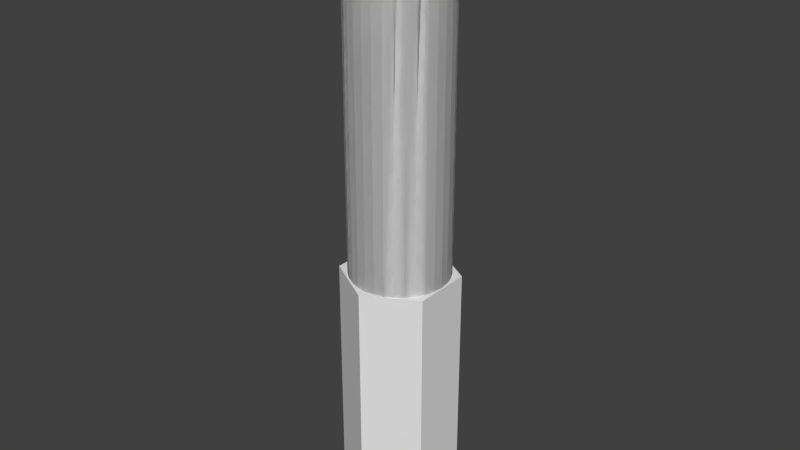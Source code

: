 # Source: shaft_04.blend  (saved by Blender 2.73.0; exported with 4.5.12 LTS)
import bpy
from mathutils import Matrix  # noqa: F401  (used for matrix-valued properties, if any)

bpy.ops.wm.read_factory_settings(use_empty=True)
scene = bpy.context.scene
scene.name = 'Scene'

# ---- collections
col_collection_1 = bpy.data.collections.new('Collection 1'); scene.collection.children.link(col_collection_1)

# ---- world
world_world = bpy.data.worlds.new('World'); scene.world = world_world
world_world.color = (0.05088, 0.05088, 0.05088)
world_world.use_sun_shadow = False
world_world.sun_shadow_jitter_overblur = 0.0
world_world.cycles.sampling_method = 'MANUAL'
world_world.cycles.sample_map_resolution = 256

# ---- meshes
me_cylinder_001 = bpy.data.meshes.new('Cylinder.001')
me_cylinder_001.from_pydata([(-1.192e-07, 2.7, -4.0), (-1.192e-07, 2.7, 4.0), (0.5267, 2.648, -4.0), (0.5267, 2.648, 4.0), (1.033, 2.494, -4.0), (1.033, 2.494, 4.0), (1.5, 2.245, -4.0), (1.5, 2.245, 4.0), (2.245, -1.5, -4.0), (2.245, -1.5, 4.0), (1.909, -1.909, -4.0), (1.909, -1.909, 4.0), (1.5, -2.245, -4.0), (1.5, -2.245, 4.0), (1.033, -2.494, -4.0), (1.033, -2.494, 4.0), (0.5267, -2.648, -4.0), (0.5267, -2.648, 4.0), (-1.013e-06, -2.7, -4.0), (-1.013e-06, -2.7, 4.0), (-0.5267, -2.648, -4.0), (-0.5267, -2.648, 4.0), (-1.033, -2.494, -4.0), (-1.033, -2.494, 4.0), (-1.5, -2.245, -4.0), (-1.5, -2.245, 4.0), (-2.245, 1.5, -4.0), (-2.245, 1.5, 4.0), (-1.909, 1.909, -4.0), (-1.909, 1.909, 4.0), (-1.5, 2.245, -4.0), (-1.5, 2.245, 4.0), (-1.033, 2.494, -4.0), (-1.033, 2.494, 4.0), (-0.5267, 2.648, -4.0), (-0.5267, 2.648, 4.0)], [], [(0, 1, 3, 2), (2, 3, 5, 4), (4, 5, 7, 6), (8, 9, 11, 10), (10, 11, 13, 12), (12, 13, 15, 14), (14, 15, 17, 16), (16, 17, 19, 18), (18, 19, 21, 20), (20, 21, 23, 22), (22, 23, 25, 24), (7, 9, 8, 6), (0, 2, 4, 6, 8, 10, 12, 14, 16, 18, 20, 22, 24, 26, 28, 30, 32, 34), (26, 27, 29, 28), (28, 29, 31, 30), (30, 31, 33, 32), (34, 35, 1, 0), (32, 33, 35, 34), (25, 27, 26, 24), (3, 1, 35, 33, 31, 29, 27, 25, 23, 21, 19, 17, 15, 13, 11, 9, 7, 5)])
me_cylinder_001.use_remesh_preserve_volume = False
me_cylinder_001.use_remesh_preserve_attributes = False
me_cylinder_001.use_mirror_vertex_groups = False
me_cylinder_001.update()
me_cylinder = bpy.data.meshes.new('Cylinder')
me_cylinder.from_pydata([(0.0, 3.75, -12.5), (0.0, 3.75, 12.5), (0.7316, 3.678, -12.5), (0.7316, 3.678, 12.5), (1.435, 3.465, -12.5), (1.435, 3.465, 12.5), (2.083, 3.118, -12.5), (2.083, 3.118, 12.5), (2.652, 2.652, -12.5), (2.652, 2.652, 12.5), (3.118, 2.083, -12.5), (3.118, 2.083, 12.5), (3.465, 1.435, -12.5), (3.465, 1.435, 12.5), (3.678, 0.7316, -12.5), (3.678, 0.7316, 12.5), (3.75, 2.831e-07, -12.5), (3.75, 2.831e-07, 12.5), (3.678, -0.7316, -12.5), (3.678, -0.7316, 12.5), (3.465, -1.435, -12.5), (3.465, -1.435, 12.5), (3.118, -2.083, -12.5), (3.118, -2.083, 12.5), (2.652, -2.652, -12.5), (2.652, -2.652, 12.5), (2.083, -3.118, -12.5), (2.083, -3.118, 12.5), (1.435, -3.465, -12.5), (1.435, -3.465, 12.5), (0.7316, -3.678, -12.5), (0.7316, -3.678, 12.5), (-1.222e-06, -3.75, -12.5), (-1.222e-06, -3.75, 12.5), (-0.7316, -3.678, -12.5), (-0.7316, -3.678, 12.5), (-1.435, -3.465, -12.5), (-1.435, -3.465, 12.5), (-2.083, -3.118, -12.5), (-2.083, -3.118, 12.5), (-2.652, -2.652, -12.5), (-2.652, -2.652, 12.5), (-3.118, -2.083, -12.5), (-3.118, -2.083, 12.5), (-3.465, -1.435, -12.5), (-3.465, -1.435, 12.5), (-3.678, -0.7316, -12.5), (-3.678, -0.7316, 12.5), (-3.75, 3.621e-06, -12.5), (-3.75, 3.621e-06, 12.5), (-3.678, 0.7316, -12.5), (-3.678, 0.7316, 12.5), (-3.465, 1.435, -12.5), (-3.465, 1.435, 12.5), (-3.118, 2.083, -12.5), (-3.118, 2.083, 12.5), (-2.652, 2.652, -12.5), (-2.652, 2.652, 12.5), (-2.083, 3.118, -12.5), (-2.083, 3.118, 12.5), (-1.435, 3.465, -12.5), (-1.435, 3.465, 12.5), (-0.7316, 3.678, -12.5), (-0.7316, 3.678, 12.5)], [], [(0, 1, 3, 2), (2, 3, 5, 4), (4, 5, 7, 6), (6, 7, 9, 8), (8, 9, 11, 10), (10, 11, 13, 12), (12, 13, 15, 14), (14, 15, 17, 16), (16, 17, 19, 18), (18, 19, 21, 20), (20, 21, 23, 22), (22, 23, 25, 24), (24, 25, 27, 26), (26, 27, 29, 28), (28, 29, 31, 30), (30, 31, 33, 32), (32, 33, 35, 34), (34, 35, 37, 36), (36, 37, 39, 38), (38, 39, 41, 40), (40, 41, 43, 42), (42, 43, 45, 44), (44, 45, 47, 46), (46, 47, 49, 48), (48, 49, 51, 50), (50, 51, 53, 52), (52, 53, 55, 54), (54, 55, 57, 56), (56, 57, 59, 58), (58, 59, 61, 60), (3, 1, 63, 61, 59, 57, 55, 53, 51, 49, 47, 45, 43, 41, 39, 37, 35, 33, 31, 29, 27, 25, 23, 21, 19, 17, 15, 13, 11, 9, 7, 5), (62, 63, 1, 0), (60, 61, 63, 62), (0, 2, 4, 6, 8, 10, 12, 14, 16, 18, 20, 22, 24, 26, 28, 30, 32, 34, 36, 38, 40, 42, 44, 46, 48, 50, 52, 54, 56, 58, 60, 62)])
me_cylinder.use_remesh_preserve_volume = False
me_cylinder.use_remesh_preserve_attributes = False
me_cylinder.use_mirror_vertex_groups = False
me_cylinder.update()
me_circle_002 = bpy.data.meshes.new('Circle.002')
me_circle_002.from_pydata([(0.0, 4.15, 0.0), (-3.594, 2.075, 0.0), (-3.594, -2.075, 0.0), (3.628e-07, -4.15, 0.0), (3.594, -2.075, 0.0), (3.594, 2.075, 0.0), (0.0, 4.15, 18.18), (-3.594, 2.075, 18.18), (-3.594, -2.075, 18.18), (3.628e-07, -4.15, 18.18), (3.594, -2.075, 18.18), (3.594, 2.075, 18.18)], [], [(1, 0, 5, 4, 3, 2), (7, 8, 9, 10, 11, 6), (5, 0, 6, 11), (4, 5, 11, 10), (3, 4, 10, 9), (2, 3, 9, 8), (1, 2, 8, 7), (0, 1, 7, 6)])
me_circle_002.use_remesh_preserve_volume = False
me_circle_002.use_remesh_preserve_attributes = False
me_circle_002.use_mirror_vertex_groups = False
me_circle_002.update()

# ---- objects
ob_cylinder_001 = bpy.data.objects.new('Cylinder.001', me_cylinder_001)
ob_cylinder = bpy.data.objects.new('Cylinder', me_cylinder)
ob_circle = bpy.data.objects.new('Circle', me_circle_002)

# ---- transforms, parenting, visibility, modifiers, constraints
ob_cylinder_001.location = (0.0, 0.0, 39.27)
ob_cylinder_001.lineart.crease_threshold = 0.0
ob_cylinder.location = (0.0, 0.0, 30.28)
ob_cylinder.scale = (0.9333, 0.9333, 1.0)
ob_cylinder.lineart.crease_threshold = 0.0
ob_circle.location = (0.0, 0.0, 0.0)
ob_circle.lineart.crease_threshold = 0.0
_m = ob_circle.modifiers.new('Boolean', 'BOOLEAN')
_m.object = ob_cylinder
_m.operation = 'UNION'
_m.solver = 'FAST'

# ---- collection membership
col_collection_1.objects.link(ob_cylinder_001)
col_collection_1.objects.link(ob_cylinder)
col_collection_1.objects.link(ob_circle)

# ---- scene / render settings (as saved in the file)
scene.frame_start = 1; scene.frame_end = 250; scene.frame_set(1)
scene.render.engine = 'BLENDER_EEVEE_NEXT'
scene.render.resolution_percentage = 50
scene.render.dither_intensity = 0.0
scene.cycles.use_denoising = False
scene.cycles.samples = 10
scene.cycles.sampling_pattern = 'TABULATED_SOBOL'
scene.cycles.light_sampling_threshold = 0.0
scene.cycles.use_adaptive_sampling = False
scene.cycles.use_light_tree = False
scene.cycles.blur_glossy = 0.0
scene.cycles.pixel_filter_type = 'GAUSSIAN'
scene.cycles.sample_clamp_indirect = 0.0
scene.view_settings.view_transform = 'Standard'
bpy.context.view_layer.update()

# ---- added for rendering (the .blend has no active camera and no usable light): camera, sun
cam_auto = bpy.data.cameras.new('AutoCamera')
cam_auto.lens = 50.0
cam_auto.sensor_width = 36.0
cam_auto.clip_end = 1000.0
ob_auto_camera = bpy.data.objects.new('AutoCamera', cam_auto)
scene.collection.objects.link(ob_auto_camera)
ob_auto_camera.location = (41.3022, -49.5626, 54.6761)
ob_auto_camera.rotation_euler = (1.09748, -7.21219e-08, 0.694738)
scene.camera = ob_auto_camera
light_auto_sun = bpy.data.lights.new('AutoSun', 'SUN')
light_auto_sun.energy = 3.0
light_auto_sun.angle = 0.0523599
ob_auto_sun = bpy.data.objects.new('AutoSun', light_auto_sun)
scene.collection.objects.link(ob_auto_sun)
ob_auto_sun.rotation_euler = (0.872665, 0.174533, 0.523599)
bpy.context.view_layer.update()
